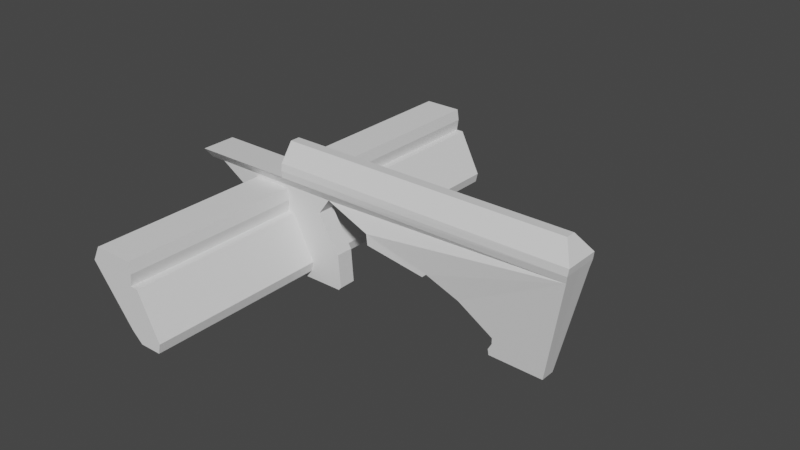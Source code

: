 # Source: AUG_receiver.blend  (saved by Blender 2.92.15; exported with 4.5.12 LTS)
import bpy
from mathutils import Matrix  # noqa: F401  (used for matrix-valued properties, if any)

bpy.ops.wm.read_factory_settings(use_empty=True)
scene = bpy.context.scene
scene.name = 'Scene'

# ---- collections
col_collection = bpy.data.collections.new('Collection'); scene.collection.children.link(col_collection)

# ---- materials (node trees are filled in below, after node groups)
mat_material = bpy.data.materials.new('Material')
mat_material.alpha_threshold = 0.0
mat_material.use_transparent_shadow = False
mat_material.line_color = (0.0, 0.0, 0.0, 1.0)

# ---- material node trees
mat_material.use_nodes = True; mat_material.node_tree.nodes.clear()
_N = mat_material.node_tree.nodes; _L = mat_material.node_tree.links
n0 = _N.new('ShaderNodeOutputMaterial'); n0.name = 'Material Output'; n0.location = (300, 300)
n1 = _N.new('ShaderNodeBsdfPrincipled'); n1.name = 'Principled BSDF'; n1.location = (10, 300)
n1.distribution = 'GGX'
n1.subsurface_method = 'BURLEY'
n1.inputs[2].default_value = 0.4
n1.inputs[3].default_value = 1.45
n1.inputs[27].default_value = (0.0, 0.0, 0.0, 1.0)
n1.inputs[28].default_value = 1.0
_L.new(n1.outputs[0], n0.inputs[0])
n0.is_active_output = True

# ---- world
world_world = bpy.data.worlds.new('World'); scene.world = world_world
world_world.use_nodes = True; world_world.node_tree.nodes.clear()
_N = world_world.node_tree.nodes; _L = world_world.node_tree.links
n0 = _N.new('ShaderNodeOutputWorld'); n0.name = 'World Output'; n0.location = (300, 300)
n1 = _N.new('ShaderNodeBackground'); n1.name = 'Background'; n1.location = (10, 300)
n1.inputs[0].default_value = (0.05088, 0.05088, 0.05088, 1.0)
_L.new(n1.outputs[0], n0.inputs[0])
n0.is_active_output = True
world_world.color = (0.05088, 0.05088, 0.05088)
world_world.use_sun_shadow = False
world_world.sun_shadow_jitter_overblur = 0.0

# ---- meshes
me_cube = bpy.data.meshes.new('Cube')
me_cube.from_pydata([(7.228, 0.4529, 0.9226), (7.167, 0.4253, 0.5626), (-0.404, 0.4529, 0.9226), (-0.404, 0.4529, 0.5626), (-0.404, 0.0, 0.5626), (7.227, 0.0, 0.9226), (-0.404, 0.0, 0.9226), (7.164, 0.0, 0.5626), (6.656, 0.1882, -1.993), (6.656, 0.0, -1.993), (-3.065, 0.4529, 0.5626), (-3.065, 0.0, 0.5626), (-3.065, 0.2191, 0.276), (-3.065, 0.0, 0.276), (6.94, 0.1234, 1.374), (-0.404, 0.1234, 1.374), (6.94, 0.0, 1.374), (-0.404, 0.0, 1.374), (7.203, 0.4645, 0.7426), (-0.404, 0.4755, 0.7426), (7.2, 0.0, 0.7426), (-0.404, 0.0, 0.7426), (0.8065, 0.2191, 0.276), (0.8065, 0.0, 0.276), (-0.5388, 0.0, -1.962), (-1.989, 0.0, -0.1334), (-1.989, 0.2191, -0.1334), (0.5078, 0.0, -0.1334), (-2.649, 0.2191, 0.276), (0.5078, 0.2191, -0.1334), (-2.649, 0.0, 0.276), (-0.5388, 0.2191, -1.962), (1.112, 0.0, -1.887), (1.112, 0.2191, -1.887), (1.05, 0.2191, -1.048), (1.05, 0.0, -1.048), (-1.264, 0.2191, -1.048), (-1.264, 0.0, -1.048), (3.746, 0.3816, -0.4985), (3.746, 0.0, -0.4985), (-1.138, 0.0, -1.048), (-1.138, 0.2191, -1.048), (-1.513, 0.0, -0.4035), (-1.513, 0.2191, -0.4035), (-1.661, 0.0, -0.1334), (-1.661, 0.2191, -0.1334), (-1.687, 0.0, -0.1841), (-1.687, 0.2191, -0.1841), (-1.497, 0.0, 0.1902), (-1.497, 0.2191, 0.1902), (-0.6346, 0.2191, -1.511), (-0.6346, 0.0, -1.511), (0.09659, 0.2191, -1.757), (0.09659, 0.0, -1.757), (-0.3658, 0.2191, -1.757), (-0.3658, 0.0, -1.757), (-0.5049, 0.0, 0.1902), (-0.5049, 0.2191, 0.1902), (0.1837, 0.2191, -1.757), (0.1837, 0.0, -1.757), (0.239, 0.2191, -1.511), (0.239, 0.0, -1.511), (-0.318, 0.0, -0.4035), (-0.318, 0.2191, -0.4035), (0.006029, 0.2191, -1.048), (0.006029, 0.0, -1.048), (-0.5074, 0.0, -0.4035), (-0.5074, 0.2191, -0.4035), (-0.4625, 0.0, -0.1009), (-0.4625, 0.2191, -0.1009), (-0.4673, 0.0, -0.1334), (-0.4673, 0.2191, -0.1334), (-1.002, 0.2191, -1.048), (-1.002, 0.0, -1.048), (1.041, 0.0, -1.962), (1.041, 0.2191, -1.962), (2.13, 0.4529, -0.03748), (2.13, 0.0, -0.03748), (5.299, 0.1882, -1.965), (5.299, 0.0, -1.965), (4.551, 0.3045, -0.8765), (4.551, 0.0, -0.8765), (5.399, 0.2342, -1.482), (5.399, 0.0, -1.482), (5.284, 0.2022, -1.816), (5.284, 0.0, -1.816), (5.388, 0.2197, -1.642), (5.388, 0.0, -1.642), (3.642, 0.3829, -0.5941), (3.642, 0.0, -0.5941), (2.161, 0.4529, -0.3092), (2.161, 0.0, -0.3092)], [(74, 75)], [(21, 6, 2, 19), (19, 2, 0, 18), (18, 0, 5, 20), (4, 3, 10, 11), (0, 2, 15, 14), (1, 8, 78, 84, 86, 82, 80, 38, 76, 22, 28, 12, 10, 3), (28, 30, 25, 26), (1, 7, 9, 8), (11, 10, 12, 13), (14, 15, 17, 16), (5, 0, 14, 16), (2, 6, 17, 15), (1, 18, 20, 7), (3, 19, 18, 1), (4, 21, 19, 3), (77, 23, 22, 76), (23, 22, 29, 27), (22, 28, 26, 45, 49, 57, 69, 71, 29), (28, 22, 23, 30, 13, 12), (35, 34, 33, 32), (30, 23, 27, 70, 68, 56, 48, 44, 25), (36, 37, 24, 31), (26, 25, 37, 36), (27, 29, 34, 35), (81, 39, 38, 80), (36, 31, 75, 33, 34, 64, 60, 58, 52, 54, 50, 72, 41), (35, 32, 74, 24, 37, 40, 73, 51, 55, 53, 59, 61, 65), (37, 25, 44, 46, 42, 73, 40), (34, 29, 71, 67, 63, 64), (51, 50, 72, 43, 42, 73), (60, 61, 65, 62, 63, 64), (52, 53, 59, 58), (57, 56, 48, 49), (55, 54, 50, 51), (58, 59, 61, 60), (65, 62, 66, 70, 27, 35), (63, 62, 66, 67), (54, 55, 53, 52), (46, 47, 45, 49, 48, 44), (67, 66, 70, 68, 69, 71), (42, 43, 47, 46), (69, 68, 56, 57), (72, 43, 47, 45, 26, 36, 41), (77, 76, 90, 91), (83, 81, 80, 82), (8, 9, 79, 78), (87, 83, 82, 86), (79, 85, 84, 78), (85, 87, 86, 84), (89, 91, 90, 88), (76, 38, 88, 90), (38, 39, 89, 88)])
_uv = me_cube.uv_layers.new(name='UVMap')
_uv.uv.foreach_set('vector', [0.5, 0.125, 0.625, 0.125, 0.625, 0.3245, 0.5, 0.3245, 0.5, 0.3245, 0.625, 0.3245, 0.625, 0.5, 0.5, 0.5, 0.5, 0.5, 0.625, 0.5, 0.625, 0.625, 0.5, 0.625, 0.375, 0.125, 0.375, 0.3245, 0.375, 0.3245, 0.375, 0.125, 0.625, 0.5, 0.625, 0.3245, 0.625, 0.3245, 0.625, 0.5, 0.375, 0.5, 0.375, 0.5, 0.375, 0.4781, 0.375, 0.4753, 0.375, 0.4739, 0.375, 0.4726, 0.375, 0.4671, 0.375, 0.4561, 0.375, 0.4342, 0.375, 0.4123, 0.375, 0.3684, 0.375, 0.3245, 0.375, 0.3245, 0.375, 0.3245, 0.0, 0.0, 0.0, 0.0, 0.0, 0.0, 0.0, 0.0, 0.375, 0.5, 0.375, 0.625, 0.375, 0.625, 0.375, 0.5, 0.375, 0.125, 0.375, 0.3245, 0.375, 0.3245, 0.375, 0.125, 0.625, 0.5, 0.8005, 0.5, 0.8005, 0.625, 0.625, 0.625, 0.625, 0.625, 0.625, 0.5, 0.625, 0.5, 0.625, 0.625, 0.625, 0.3245, 0.625, 0.125, 0.625, 0.125, 0.625, 0.3245, 0.375, 0.5, 0.5, 0.5, 0.5, 0.625, 0.375, 0.625, 0.375, 0.3245, 0.5, 0.3245, 0.5, 0.5, 0.375, 0.5, 0.375, 0.125, 0.5, 0.125, 0.5, 0.3245, 0.375, 0.3245, 0.375, 0.4375, 0.375, 0.375, 0.375, 0.4123, 0.375, 0.4342, 0.375, 0.375, 0.375, 0.4123, 0.375, 0.4123, 0.375, 0.375, 0.375, 0.4123, 0.375, 0.3684, 0.375, 0.3684, 0.375, 0.3741, 0.375, 0.3818, 0.375, 0.3954, 0.375, 0.3953, 0.375, 0.3951, 0.375, 0.4123, 0.375, 0.3684, 0.375, 0.4123, 0.375, 0.375, 0.375, 0.25, 0.375, 0.125, 0.375, 0.3245, 0.375, 0.375, 0.375, 0.4123, 0.375, 0.4123, 0.375, 0.375, 0.375, 0.25, 0.375, 0.375, 0.375, 0.375, 0.375, 0.3262, 0.375, 0.3266, 0.375, 0.3269, 0.375, 0.2882, 0.375, 0.2664, 0.375, 0.25, 0.0, 0.0, 0.0, 0.0, 0.0, 0.0, 0.0, 0.0, 0.0, 0.0, 0.0, 0.0, 0.0, 0.0, 0.0, 0.0, 0.375, 0.375, 0.375, 0.4123, 0.375, 0.4123, 0.375, 0.375, 0.375, 0.5312, 0.375, 0.5, 0.375, 0.4561, 0.375, 0.4671, 0.375, 0.3684, 0.375, 0.3684, 0.375, 0.3903, 0.375, 0.4123, 0.375, 0.4123, 0.375, 0.3925, 0.375, 0.3929, 0.375, 0.3893, 0.375, 0.3871, 0.375, 0.3759, 0.375, 0.3737, 0.375, 0.3733, 0.375, 0.3708, 0.375, 0.375, 0.375, 0.375, 0.375, 0.3125, 0.375, 0.25, 0.375, 0.25, 0.375, 0.2568, 0.375, 0.2641, 0.375, 0.2653, 0.375, 0.2713, 0.375, 0.3035, 0.375, 0.3096, 0.375, 0.3198, 0.375, 0.3186, 0.375, 0.25, 0.375, 0.25, 0.375, 0.2664, 0.375, 0.2631, 0.375, 0.2632, 0.375, 0.2641, 0.375, 0.2568, 0.375, 0.4123, 0.375, 0.4123, 0.375, 0.3951, 0.375, 0.391, 0.375, 0.3944, 0.375, 0.3925, 0.4066, 0.108, 0.4066, 0.1182, 0.4661, 0.1182, 0.5488, 0.1182, 0.5488, 0.108, 0.4661, 0.108, 0.4066, 0.6318, 0.4066, 0.642, 0.4661, 0.642, 0.5488, 0.642, 0.5488, 0.6318, 0.4661, 0.6318, 0.3354, 0.6318, 0.3354, 0.642, 0.375, 0.642, 0.375, 0.6318, 0.6646, 0.6318, 0.6646, 0.642, 0.875, 0.642, 0.875, 0.6318, 0.375, 0.108, 0.375, 0.1182, 0.4066, 0.1182, 0.4066, 0.108, 0.375, 0.6318, 0.375, 0.642, 0.4066, 0.642, 0.4066, 0.6318, 0.375, 0.3186, 0.375, 0.3241, 0.375, 0.3144, 0.375, 0.3262, 0.375, 0.375, 0.375, 0.375, 0.5488, 0.6318, 0.5488, 0.642, 0.5488, 0.6474, 0.5488, 0.634, 0.125, 0.6318, 0.125, 0.642, 0.3354, 0.642, 0.3354, 0.6318, 0.5769, 0.108, 0.5769, 0.1182, 0.5835, 0.1182, 0.625, 0.1182, 0.625, 0.108, 0.5835, 0.108, 0.5488, 0.634, 0.5488, 0.6474, 0.5739, 0.6474, 0.5769, 0.6474, 0.5769, 0.634, 0.5739, 0.634, 0.5488, 0.108, 0.5488, 0.1182, 0.5769, 0.1182, 0.5769, 0.108, 0.5769, 0.634, 0.5769, 0.6474, 0.625, 0.6474, 0.625, 0.634, 0.375, 0.3733, 0.375, 0.373, 0.375, 0.373, 0.375, 0.3741, 0.375, 0.3684, 0.375, 0.3684, 0.375, 0.3708, 0.375, 0.4375, 0.375, 0.4342, 0.375, 0.4342, 0.375, 0.4375, 0.375, 0.5469, 0.375, 0.5312, 0.375, 0.4671, 0.375, 0.4726, 0.375, 0.5, 0.375, 0.625, 0.375, 0.5625, 0.375, 0.4781, 0.375, 0.5508, 0.375, 0.5469, 0.375, 0.4726, 0.375, 0.4739, 0.375, 0.5625, 0.375, 0.5547, 0.375, 0.4753, 0.375, 0.4781, 0.375, 0.5547, 0.375, 0.5508, 0.375, 0.4739, 0.375, 0.4753, 0.375, 0.5, 0.375, 0.4375, 0.375, 0.4342, 0.375, 0.4561, 0.375, 0.4342, 0.375, 0.4561, 0.375, 0.4561, 0.375, 0.4342, 0.375, 0.4561, 0.375, 0.5, 0.375, 0.5, 0.375, 0.4561])
me_cube.materials.append(mat_material)
me_cube.use_remesh_preserve_volume = False
me_cube.use_remesh_preserve_attributes = False
me_cube.use_mirror_vertex_groups = False
me_cube.update()
me_cube_002 = bpy.data.meshes.new('Cube.002')
me_cube_002.from_pydata([(-0.3658, -10.1, -1.757), (-1.497, -10.1, 0.1902), (-0.3658, 1.0, -1.757), (-1.497, 1.0, 0.1902), (0.1837, -10.1, -1.757), (0.1837, 1.0, -1.757), (-1.513, -10.1, -0.4035), (-1.513, 1.0, -0.4035), (-0.318, 1.0, -0.4035), (-0.318, -10.1, -0.4035), (-0.6346, 1.0, -1.511), (0.239, 1.0, -1.511), (0.239, -10.1, -1.511), (-0.6346, -10.1, -1.511), (-1.687, -10.1, -0.1841), (-1.687, 1.0, -0.1841), (0.09659, 1.0, -1.757), (-0.5049, 1.0, 0.1902), (0.09659, -10.1, -1.757), (-0.5049, -10.1, 0.1902), (-0.5074, -10.1, -0.4035), (-0.5074, 1.0, -0.4035), (0.1005, 1.0, -1.511), (0.1005, -10.1, -1.511), (-0.4625, -10.1, -0.1009), (-0.4625, 1.0, -0.1009)], [], [(14, 1, 3, 15), (24, 19, 1, 14), (16, 5, 4, 18), (17, 3, 1, 19), (23, 20, 6, 13), (11, 8, 9, 12), (22, 21, 8, 11), (13, 6, 7, 10), (0, 13, 10, 2), (16, 22, 11, 5), (5, 11, 12, 4), (18, 23, 13, 0), (20, 24, 14, 6), (6, 14, 15, 7), (7, 15, 25, 21), (4, 12, 23, 18), (2, 10, 22, 16), (10, 7, 21, 22), (12, 9, 20, 23), (2, 16, 18, 0), (15, 3, 17, 25), (21, 25, 24, 20), (8, 21, 20, 9), (17, 19, 24, 25)])
_uv = me_cube_002.uv_layers.new(name='UVMap')
_uv.uv.foreach_set('vector', [0.5769, 0.0, 0.625, 0.0, 0.625, 0.25, 0.5769, 0.25, 0.5769, 0.7896, 0.625, 0.7896, 0.625, 1.0, 0.5769, 1.0, 0.3354, 0.5, 0.375, 0.5, 0.375, 0.75, 0.3354, 0.75, 0.6646, 0.5, 0.875, 0.5, 0.875, 0.75, 0.6646, 0.75, 0.4066, 0.7896, 0.5488, 0.7896, 0.5488, 1.0, 0.4066, 1.0, 0.4066, 0.5, 0.5488, 0.5, 0.5488, 0.75, 0.4066, 0.75, 0.4066, 0.4604, 0.5488, 0.4604, 0.5488, 0.5, 0.4066, 0.5, 0.4066, 0.0, 0.5488, 0.0, 0.5488, 0.25, 0.4066, 0.25, 0.375, 0.0, 0.4066, 0.0, 0.4066, 0.25, 0.375, 0.25, 0.375, 0.4604, 0.4066, 0.4604, 0.4066, 0.5, 0.375, 0.5, 0.375, 0.5, 0.4066, 0.5, 0.4066, 0.75, 0.375, 0.75, 0.375, 0.7896, 0.4066, 0.7896, 0.4066, 1.0, 0.375, 1.0, 0.5488, 0.7896, 0.5769, 0.7896, 0.5769, 1.0, 0.5488, 1.0, 0.5488, 0.0, 0.5769, 0.0, 0.5769, 0.25, 0.5488, 0.25, 0.5488, 0.25, 0.5769, 0.25, 0.5769, 0.4604, 0.5488, 0.4604, 0.375, 0.75, 0.4066, 0.75, 0.4066, 0.7896, 0.375, 0.7896, 0.375, 0.25, 0.4066, 0.25, 0.4066, 0.4604, 0.375, 0.4604, 0.4066, 0.25, 0.5488, 0.25, 0.5488, 0.4604, 0.4066, 0.4604, 0.4066, 0.75, 0.5488, 0.75, 0.5488, 0.7896, 0.4066, 0.7896, 0.125, 0.5, 0.3354, 0.5, 0.3354, 0.75, 0.125, 0.75, 0.5769, 0.25, 0.625, 0.25, 0.625, 0.4604, 0.5769, 0.4604, 0.5488, 0.4604, 0.5769, 0.4604, 0.5769, 0.7896, 0.5488, 0.7896, 0.5488, 0.5, 0.5488, 0.4604, 0.5488, 0.7896, 0.5488, 0.75, 0.625, 0.4604, 0.625, 0.7896, 0.5769, 0.7896, 0.5769, 0.4604])
me_cube_002.use_remesh_fix_poles = True
me_cube_002.use_remesh_preserve_attributes = False
me_cube_002.use_mirror_vertex_groups = False
me_cube_002.update()

# ---- objects
ob_cube = bpy.data.objects.new('Cube', me_cube)
ob_empty = bpy.data.objects.new('Empty', None)
ob_cube_001 = bpy.data.objects.new('Cube.001', me_cube_002)

# ---- transforms, parenting, visibility, modifiers, constraints
ob_cube.location = (0.0, 0.0, 0.0)
ob_cube.lock_rotations_4d = False
ob_cube.empty_display_type = 'ARROWS'
ob_cube.lineart.crease_threshold = 0.0
_m = ob_cube.modifiers.new('Mirror', 'MIRROR')
_m.use_axis = (False, True, False)
_m.use_clip = True
ob_empty.location = (0.0, -8.508, 0.0)
ob_empty.rotation_euler = (1.571, 0.0, 6.283)
ob_empty.scale = (3.064, 3.064, 3.064)
ob_empty.empty_display_type = 'IMAGE'
ob_empty.empty_display_size = 5.0
ob_empty.lineart.crease_threshold = 0.0
ob_cube_001.location = (0.0, 5.303, 0.0)
ob_cube_001.lineart.crease_threshold = 0.0

# ---- collection membership
col_collection.objects.link(ob_cube)
col_collection.objects.link(ob_empty)
col_collection.objects.link(ob_cube_001)

# ---- scene / render settings (as saved in the file)
scene.frame_start = 1; scene.frame_end = 250; scene.frame_set(1)
scene.render.engine = 'BLENDER_EEVEE_NEXT'
scene.cycles.use_denoising = False
scene.cycles.samples = 128
scene.cycles.sampling_pattern = 'TABULATED_SOBOL'
scene.cycles.use_adaptive_sampling = False
scene.cycles.use_light_tree = False
scene.view_settings.view_transform = 'Filmic'
bpy.context.view_layer.update()

# ---- added for rendering (the .blend has no active camera and no usable light): camera, sun
cam_auto = bpy.data.cameras.new('AutoCamera')
cam_auto.lens = 50.0
cam_auto.sensor_width = 36.0
cam_auto.clip_end = 1000.0
ob_auto_camera = bpy.data.objects.new('AutoCamera', cam_auto)
scene.collection.objects.link(ob_auto_camera)
ob_auto_camera.location = (16.4273, -16.4593, 11.167)
ob_auto_camera.rotation_euler = (1.09748, -7.21219e-08, 0.694738)
scene.camera = ob_auto_camera
light_auto_sun = bpy.data.lights.new('AutoSun', 'SUN')
light_auto_sun.energy = 3.0
light_auto_sun.angle = 0.0523599
ob_auto_sun = bpy.data.objects.new('AutoSun', light_auto_sun)
scene.collection.objects.link(ob_auto_sun)
ob_auto_sun.rotation_euler = (0.872665, 0.174533, 0.523599)
bpy.context.view_layer.update()

